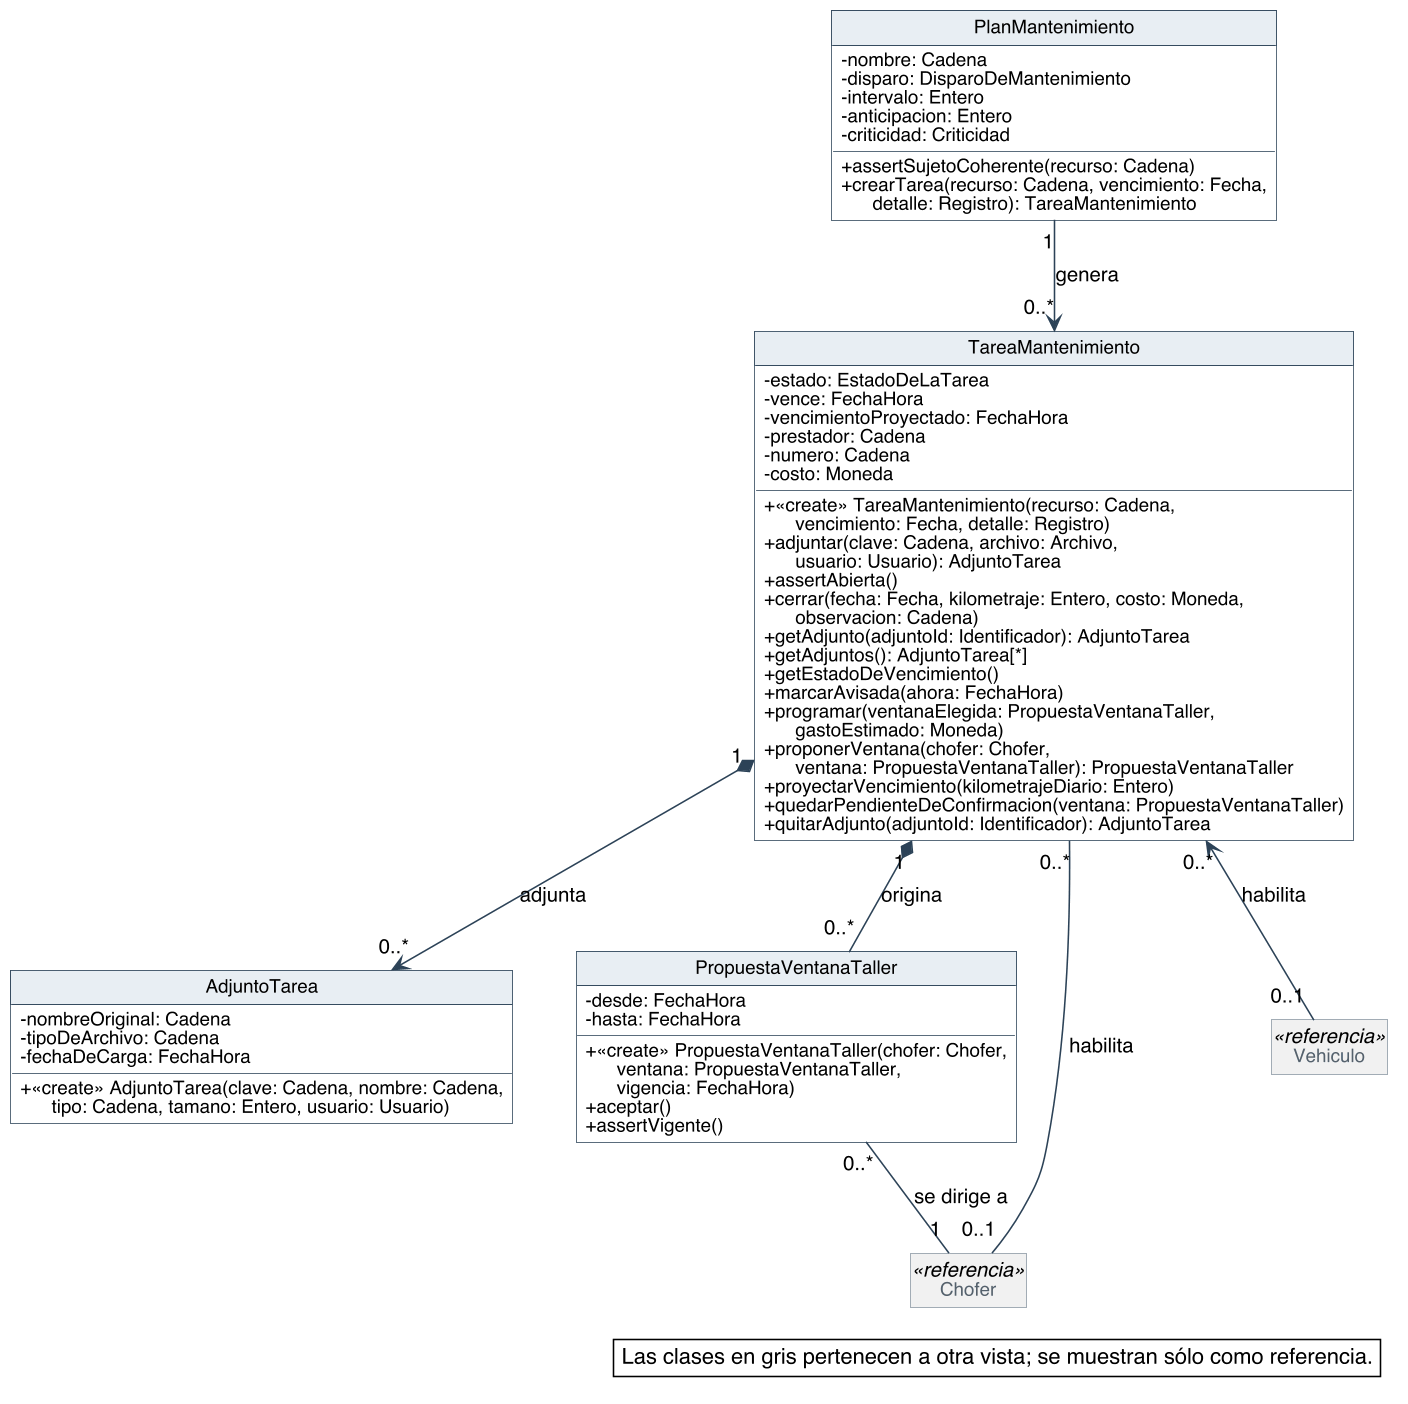

The diagram above was rendered by PlantUML. Its source (embedded in the PNG):
@startuml
skinparam backgroundColor #FFFFFF
skinparam shadowing false
skinparam defaultFontName Helvetica
skinparam defaultFontSize 13
skinparam dpi 150
skinparam nodesep 40
skinparam ranksep 55
skinparam classAttributeIconSize 0
skinparam roundCorner 0
skinparam genericDisplay old
skinparam class {
  BorderColor #2C4257
  BackgroundColor #FFFFFF
  ArrowColor #2C4257
  FontSize 14
  AttributeFontSize 12
  HeaderBackgroundColor #E8EEF3
}
skinparam class<<referencia>> {
  BackgroundColor #F1F1F1
  BorderColor #8A97A3
  FontColor #55616C
}
skinparam class<<fachada>> {
  HeaderBackgroundColor #D6E4F0
}
skinparam class<<use case>> {
  HeaderBackgroundColor #D6E4F0
}
skinparam class<<fabricación pura>> {
  HeaderBackgroundColor #F3E9CF
}
skinparam class<<colección>> {
  HeaderBackgroundColor #E6E6E6
}
skinparam class<<adaptador>> {
  HeaderBackgroundColor #DCEBDD
}
skinparam interface {
  BorderColor #2C4257
  BackgroundColor #FFFFFF
  HeaderBackgroundColor #DCEBDD
  FontSize 14
  AttributeFontSize 12
}
skinparam note {
  BackgroundColor #FFFFFF
  BorderColor #2C4257
}
skinparam packageStyle rectangle
skinparam package {
  BorderColor #8A97A3
  FontSize 13
  FontColor #55616C
}
hide circle
hide empty members

class PlanMantenimiento {
  - nombre: Cadena
  - disparo: DisparoDeMantenimiento
  - intervalo: Entero
  - anticipacion: Entero
  - criticidad: Criticidad
  + assertSujetoCoherente(recurso: Cadena)
  + crearTarea(recurso: Cadena, vencimiento: Fecha,\n      detalle: Registro): TareaMantenimiento
}
class TareaMantenimiento {
  - estado: EstadoDeLaTarea
  - vence: FechaHora
  - vencimientoProyectado: FechaHora
  - prestador: Cadena
  - numero: Cadena
  - costo: Moneda
  + «create» TareaMantenimiento(recurso: Cadena,\n      vencimiento: Fecha, detalle: Registro)
  + adjuntar(clave: Cadena, archivo: Archivo,\n      usuario: Usuario): AdjuntoTarea
  + assertAbierta()
  + cerrar(fecha: Fecha, kilometraje: Entero, costo: Moneda,\n      observacion: Cadena)
  + getAdjunto(adjuntoId: Identificador): AdjuntoTarea
  + getAdjuntos(): AdjuntoTarea[*]
  + getEstadoDeVencimiento()
  + marcarAvisada(ahora: FechaHora)
  + programar(ventanaElegida: PropuestaVentanaTaller,\n      gastoEstimado: Moneda)
  + proponerVentana(chofer: Chofer,\n      ventana: PropuestaVentanaTaller): PropuestaVentanaTaller
  + proyectarVencimiento(kilometrajeDiario: Entero)
  + quedarPendienteDeConfirmacion(ventana: PropuestaVentanaTaller)
  + quitarAdjunto(adjuntoId: Identificador): AdjuntoTarea
}
class AdjuntoTarea {
  - nombreOriginal: Cadena
  - tipoDeArchivo: Cadena
  - fechaDeCarga: FechaHora
  + «create» AdjuntoTarea(clave: Cadena, nombre: Cadena,\n      tipo: Cadena, tamano: Entero, usuario: Usuario)
}
class PropuestaVentanaTaller {
  - desde: FechaHora
  - hasta: FechaHora
  + «create» PropuestaVentanaTaller(chofer: Chofer,\n      ventana: PropuestaVentanaTaller,\n      vigencia: FechaHora)
  + aceptar()
  + assertVigente()
}
class Chofer <<referencia>>
class Vehiculo <<referencia>>

PlanMantenimiento "1" --> "0..*" TareaMantenimiento : genera
TareaMantenimiento "0..*" <-- "0..1" Vehiculo : habilita
TareaMantenimiento "0..*" -- "0..1" Chofer : habilita
TareaMantenimiento "1" *-- "0..*" PropuestaVentanaTaller : origina
TareaMantenimiento "1" *--> "0..*" AdjuntoTarea : adjunta
PropuestaVentanaTaller "0..*" -- "1" Chofer : se dirige a

legend bottom right
  Las clases en gris pertenecen a otra vista; se muestran sólo como referencia.
endlegend
@enduml